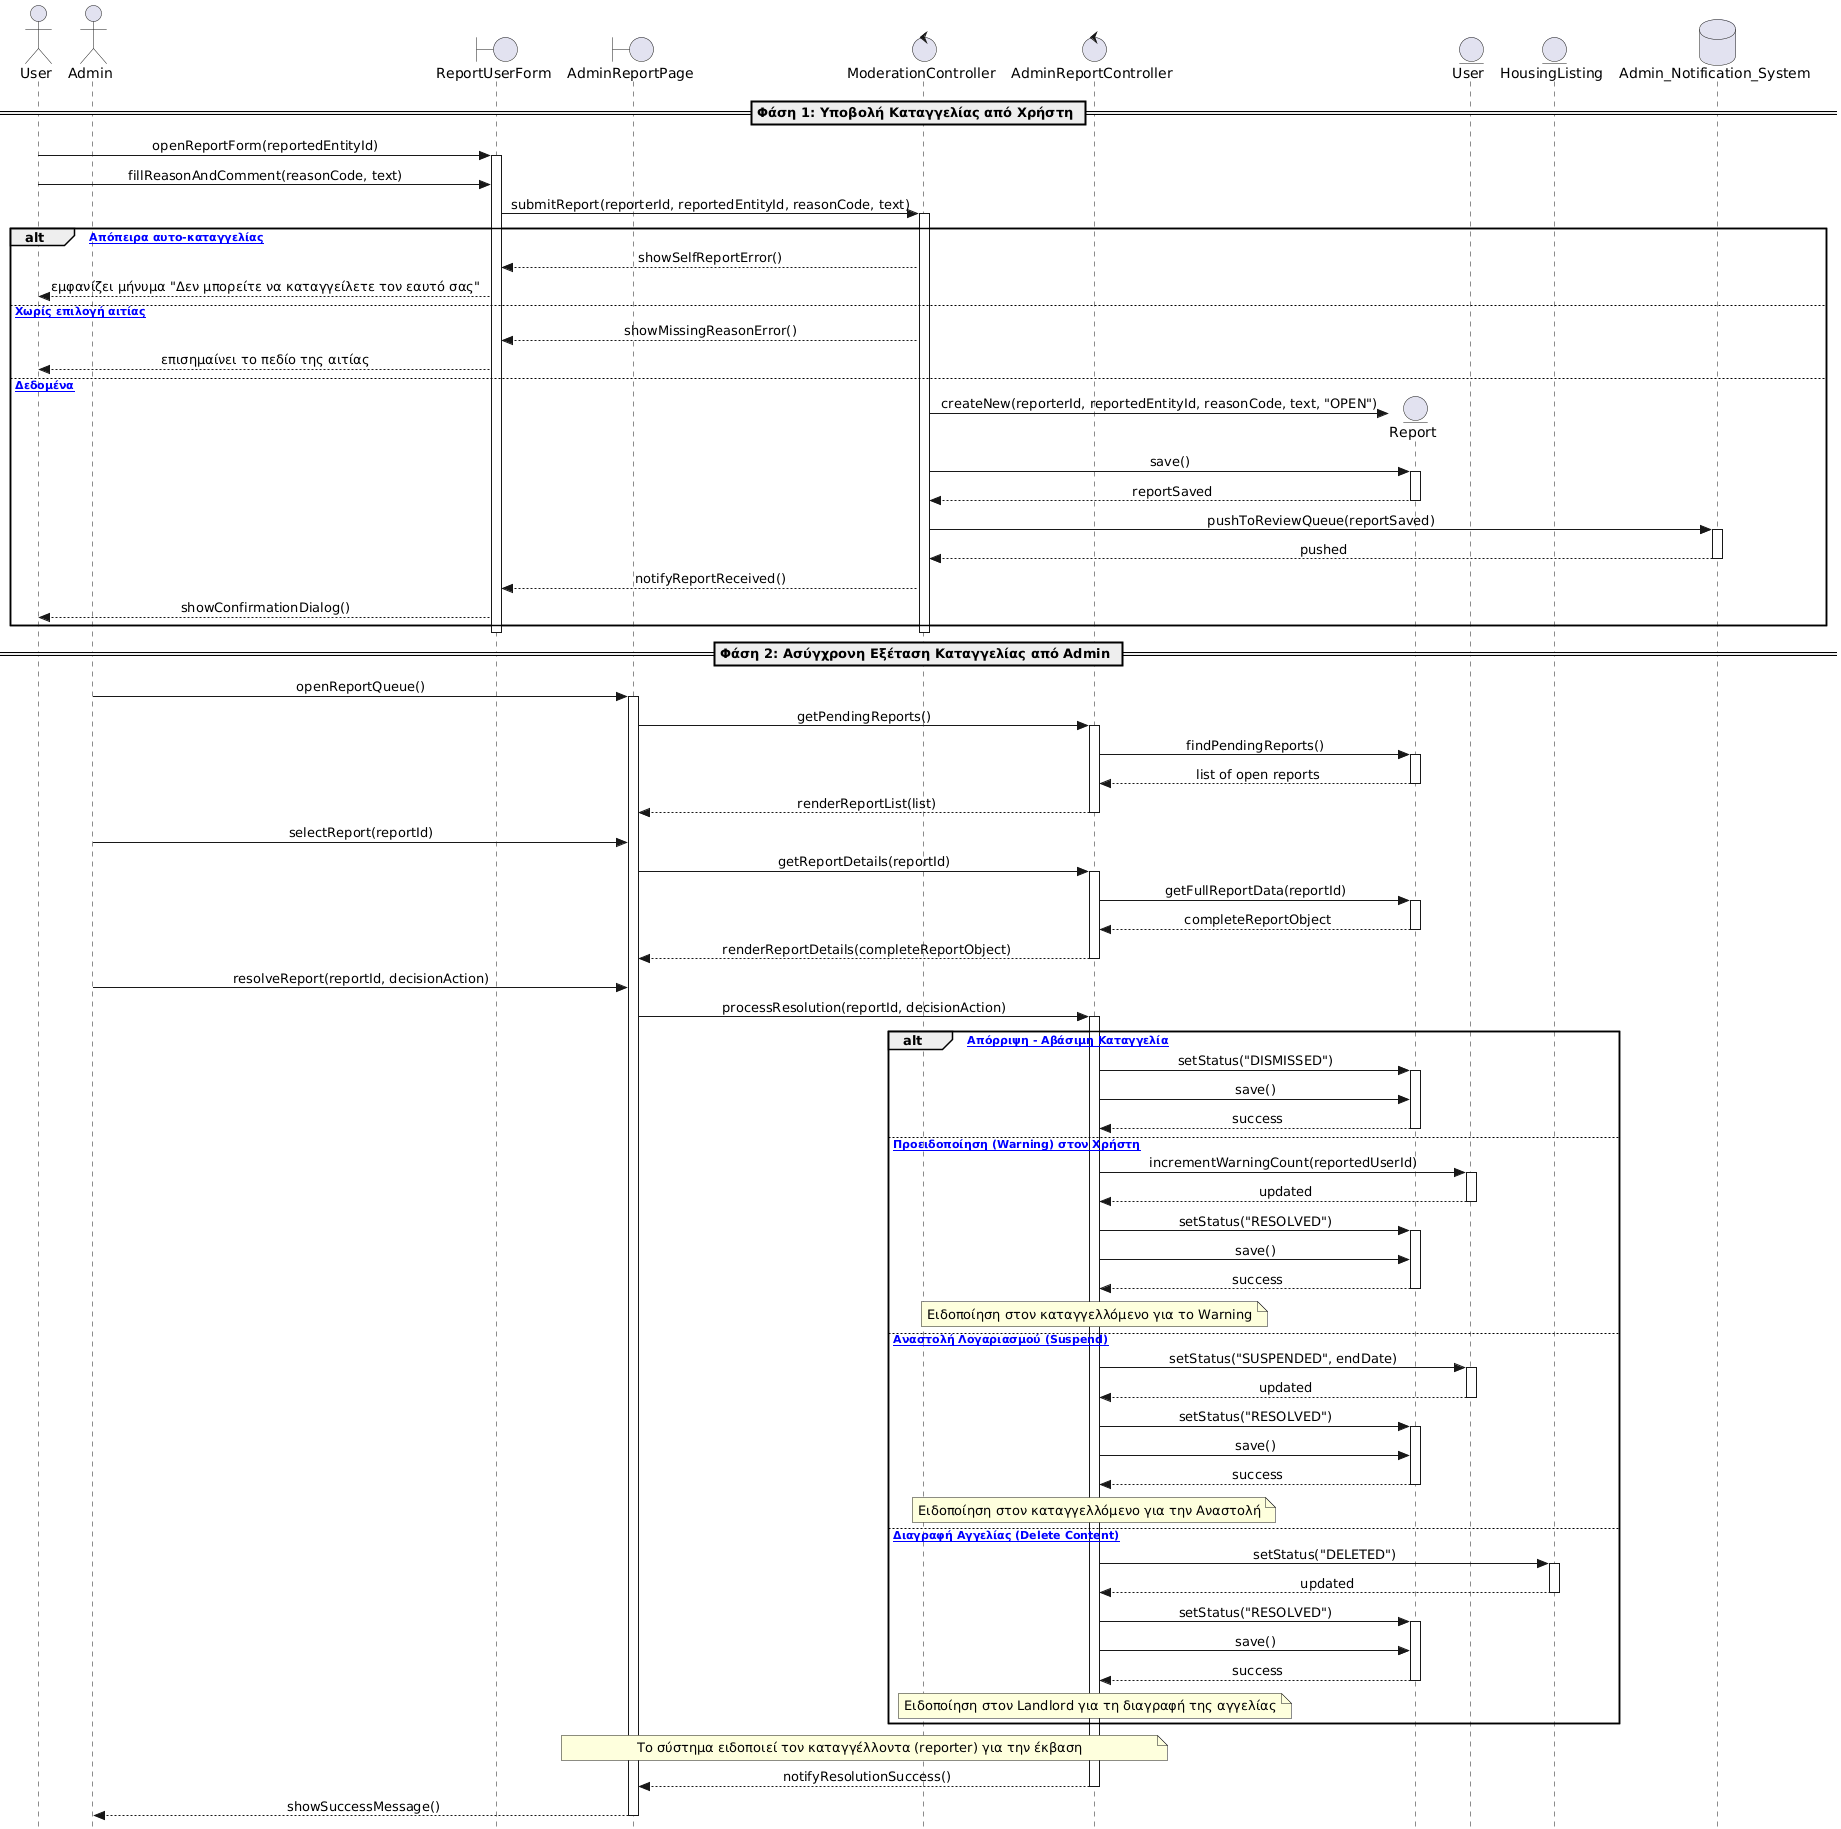

The diagram above was rendered by PlantUML. Its source (embedded in the PNG):
@startuml
skinparam style strictuml
skinparam sequenceMessageAlign center

actor "User" as UserActor
actor "Admin" as Admin

boundary "ReportUserForm" as UI
boundary "AdminReportPage" as AdminUI

control "ModerationController" as Ctrl
control "AdminReportController" as ReportCtrl

entity "Report" as ReportModel
entity "User" as UserModel
entity "HousingListing" as ListingModel
database "Admin_Notification_System" as AdminSys

== Φάση 1: Υποβολή Καταγγελίας από Χρήστη ==

UserActor -> UI : openReportForm(reportedEntityId)
activate UI
UserActor -> UI : fillReasonAndComment(reasonCode, text)
UI -> Ctrl : submitReport(reporterId, reportedEntityId, reasonCode, text)
activate Ctrl

' Έλεγχος Βασικής Ροής & Εναλλακτικών Ε1, Ε2
alt [Ε1: Απόπειρα αυτο-καταγγελίας]
    Ctrl --> UI : showSelfReportError()
    UI --> UserActor : εμφανίζει μήνυμα "Δεν μπορείτε να καταγγείλετε τον εαυτό σας"
else [Ε2: Χωρίς επιλογή αιτίας]
    Ctrl --> UI : showMissingReasonError()
    UI --> UserActor : επισημαίνει το πεδίο της αιτίας
else [Έγκυρα Δεδομένα]
    create ReportModel
    Ctrl -> ReportModel : createNew(reporterId, reportedEntityId, reasonCode, text, "OPEN")
    Ctrl -> ReportModel : save()
    activate ReportModel
    ReportModel --> Ctrl : reportSaved
    deactivate ReportModel

    Ctrl -> AdminSys : pushToReviewQueue(reportSaved)
    activate AdminSys
    AdminSys --> Ctrl : pushed
    deactivate AdminSys

    Ctrl --> UI : notifyReportReceived()
    UI --> UserActor : showConfirmationDialog()
end
deactivate Ctrl
deactivate UI

== Φάση 2: Ασύγχρονη Εξέταση Καταγγελίας από Admin ==

Admin -> AdminUI : openReportQueue()
activate AdminUI
AdminUI -> ReportCtrl : getPendingReports()
activate ReportCtrl

ReportCtrl -> ReportModel : findPendingReports()
activate ReportModel
ReportModel --> ReportCtrl : list of open reports
deactivate ReportModel
ReportCtrl --> AdminUI : renderReportList(list)
deactivate ReportCtrl

Admin -> AdminUI : selectReport(reportId)
AdminUI -> ReportCtrl : getReportDetails(reportId)
activate ReportCtrl
ReportCtrl -> ReportModel : getFullReportData(reportId)
activate ReportModel
ReportModel --> ReportCtrl : completeReportObject
deactivate ReportModel
ReportCtrl --> AdminUI : renderReportDetails(completeReportObject)
deactivate ReportCtrl

' Ο Admin παίρνει απόφαση (Βήμα 13)
Admin -> AdminUI : resolveReport(reportId, decisionAction)
AdminUI -> ReportCtrl : processResolution(reportId, decisionAction)
activate ReportCtrl

' Διακλάδωση αποφάσεων Admin (Εναλλακτικές Ε3, Ε4, Ε5, Ε6)
alt [Ε3: Απόρριψη - Αβάσιμη Καταγγελία]
    ReportCtrl -> ReportModel : setStatus("DISMISSED")
    activate ReportModel
    ReportCtrl -> ReportModel : save()
    ReportModel --> ReportCtrl : success
    deactivate ReportModel

else [Ε4: Προειδοποίηση (Warning) στον Χρήστη]
    ReportCtrl -> UserModel : incrementWarningCount(reportedUserId)
    activate UserModel
    UserModel --> ReportCtrl : updated
    deactivate UserModel
    
    ReportCtrl -> ReportModel : setStatus("RESOLVED")
    activate ReportModel
    ReportCtrl -> ReportModel : save()
    ReportModel --> ReportCtrl : success
    deactivate ReportModel
    
    note over ReportCtrl : Ειδοποίηση στον καταγγελλόμενο για το Warning

else [Ε5: Αναστολή Λογαριασμού (Suspend)]
    ReportCtrl -> UserModel : setStatus("SUSPENDED", endDate)
    activate UserModel
    UserModel --> ReportCtrl : updated
    deactivate UserModel
    
    ReportCtrl -> ReportModel : setStatus("RESOLVED")
    activate ReportModel
    ReportCtrl -> ReportModel : save()
    ReportModel --> ReportCtrl : success
    deactivate ReportModel
    
    note over ReportCtrl : Ειδοποίηση στον καταγγελλόμενο για την Αναστολή

else [Ε6: Διαγραφή Αγγελίας (Delete Content)]
    ReportCtrl -> ListingModel : setStatus("DELETED")
    activate ListingModel
    ListingModel --> ReportCtrl : updated
    deactivate ListingModel
    
    ReportCtrl -> ReportModel : setStatus("RESOLVED")
    activate ReportModel
    ReportCtrl -> ReportModel : save()
    ReportModel --> ReportCtrl : success
    deactivate ReportModel
    
    note over ReportCtrl : Ειδοποίηση στον Landlord για τη διαγραφή της αγγελίας
end

note over ReportCtrl, AdminUI : Το σύστημα ειδοποιεί τον καταγγέλλοντα (reporter) για την έκβαση
ReportCtrl --> AdminUI : notifyResolutionSuccess()
deactivate ReportCtrl
AdminUI --> Admin : showSuccessMessage()
deactivate AdminUI
@enduml